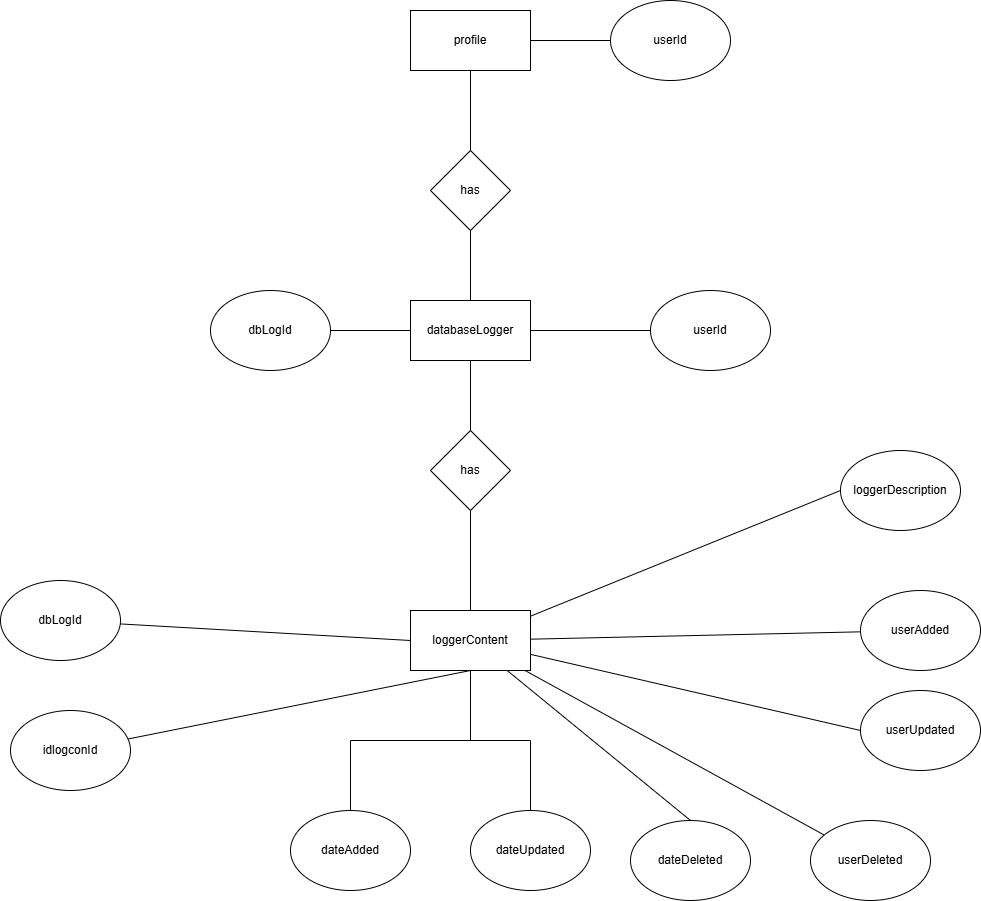

The diagram above was exported from draw.io. Its source (the exported page's mxGraphModel, read from the mxfile embedded in the PNG):
<mxGraphModel dx="2253" dy="838" grid="1" gridSize="10" guides="1" tooltips="1" connect="1" arrows="1" fold="1" page="1" pageScale="1" pageWidth="827" pageHeight="1169" math="0" shadow="0">
  <root>
    <mxCell id="0" />
    <mxCell id="1" parent="0" />
    <mxCell id="Rw58NZgc5BMApy19JEIc-3" edge="1" parent="1" source="Rw58NZgc5BMApy19JEIc-1" style="edgeStyle=orthogonalEdgeStyle;rounded=0;orthogonalLoop=1;jettySize=auto;html=1;endArrow=none;endFill=0;" target="Rw58NZgc5BMApy19JEIc-2">
      <mxGeometry relative="1" as="geometry" />
    </mxCell>
    <mxCell id="Rw58NZgc5BMApy19JEIc-1" parent="1" style="rounded=0;whiteSpace=wrap;html=1;" value="profile" vertex="1">
      <mxGeometry height="60" width="120" x="210" y="240" as="geometry" />
    </mxCell>
    <mxCell id="Rw58NZgc5BMApy19JEIc-2" parent="1" style="ellipse;whiteSpace=wrap;html=1;" value="userId" vertex="1">
      <mxGeometry height="80" width="120" x="410" y="230" as="geometry" />
    </mxCell>
    <mxCell id="Rw58NZgc5BMApy19JEIc-7" edge="1" parent="1" source="Rw58NZgc5BMApy19JEIc-4" style="edgeStyle=orthogonalEdgeStyle;rounded=0;orthogonalLoop=1;jettySize=auto;html=1;entryX=0.5;entryY=1;entryDx=0;entryDy=0;endArrow=none;endFill=0;" target="Rw58NZgc5BMApy19JEIc-1">
      <mxGeometry relative="1" as="geometry" />
    </mxCell>
    <mxCell id="Rw58NZgc5BMApy19JEIc-4" parent="1" style="rhombus;whiteSpace=wrap;html=1;" value="has" vertex="1">
      <mxGeometry height="80" width="80" x="230" y="380" as="geometry" />
    </mxCell>
    <mxCell id="Rw58NZgc5BMApy19JEIc-6" edge="1" parent="1" source="Rw58NZgc5BMApy19JEIc-5" style="edgeStyle=orthogonalEdgeStyle;rounded=0;orthogonalLoop=1;jettySize=auto;html=1;entryX=0.5;entryY=1;entryDx=0;entryDy=0;endArrow=none;endFill=0;" target="Rw58NZgc5BMApy19JEIc-4">
      <mxGeometry relative="1" as="geometry" />
    </mxCell>
    <mxCell id="Rw58NZgc5BMApy19JEIc-9" edge="1" parent="1" source="Rw58NZgc5BMApy19JEIc-5" style="edgeStyle=orthogonalEdgeStyle;rounded=0;orthogonalLoop=1;jettySize=auto;html=1;entryX=0;entryY=0.5;entryDx=0;entryDy=0;endArrow=none;endFill=0;" target="Rw58NZgc5BMApy19JEIc-8">
      <mxGeometry relative="1" as="geometry" />
    </mxCell>
    <mxCell id="Rw58NZgc5BMApy19JEIc-14" edge="1" parent="1" source="Rw58NZgc5BMApy19JEIc-5" style="edgeStyle=orthogonalEdgeStyle;rounded=0;orthogonalLoop=1;jettySize=auto;html=1;entryX=0.5;entryY=0;entryDx=0;entryDy=0;endArrow=none;endFill=0;" target="Rw58NZgc5BMApy19JEIc-12">
      <mxGeometry relative="1" as="geometry" />
    </mxCell>
    <mxCell id="Rw58NZgc5BMApy19JEIc-5" parent="1" style="rounded=0;whiteSpace=wrap;html=1;" value="databaseLogger" vertex="1">
      <mxGeometry height="60" width="120" x="210" y="530" as="geometry" />
    </mxCell>
    <mxCell id="Rw58NZgc5BMApy19JEIc-8" parent="1" style="ellipse;whiteSpace=wrap;html=1;" value="userId" vertex="1">
      <mxGeometry height="80" width="120" x="450" y="520" as="geometry" />
    </mxCell>
    <mxCell id="Rw58NZgc5BMApy19JEIc-11" edge="1" parent="1" source="Rw58NZgc5BMApy19JEIc-10" style="edgeStyle=orthogonalEdgeStyle;rounded=0;orthogonalLoop=1;jettySize=auto;html=1;entryX=0;entryY=0.5;entryDx=0;entryDy=0;endArrow=none;endFill=0;" target="Rw58NZgc5BMApy19JEIc-5">
      <mxGeometry relative="1" as="geometry" />
    </mxCell>
    <mxCell id="Rw58NZgc5BMApy19JEIc-10" parent="1" style="ellipse;whiteSpace=wrap;html=1;" value="dbLogId" vertex="1">
      <mxGeometry height="80" width="120" x="10" y="520" as="geometry" />
    </mxCell>
    <mxCell id="Rw58NZgc5BMApy19JEIc-15" edge="1" parent="1" source="Rw58NZgc5BMApy19JEIc-12" style="edgeStyle=orthogonalEdgeStyle;rounded=0;orthogonalLoop=1;jettySize=auto;html=1;entryX=0.5;entryY=0;entryDx=0;entryDy=0;endArrow=none;endFill=0;" target="Rw58NZgc5BMApy19JEIc-13">
      <mxGeometry relative="1" as="geometry" />
    </mxCell>
    <mxCell id="Rw58NZgc5BMApy19JEIc-12" parent="1" style="rhombus;whiteSpace=wrap;html=1;" value="has" vertex="1">
      <mxGeometry height="80" width="80" x="230" y="660" as="geometry" />
    </mxCell>
    <mxCell id="Rw58NZgc5BMApy19JEIc-19" edge="1" parent="1" source="Rw58NZgc5BMApy19JEIc-13" style="rounded=0;orthogonalLoop=1;jettySize=auto;html=1;entryX=0;entryY=0.5;entryDx=0;entryDy=0;endArrow=none;endFill=0;" target="Rw58NZgc5BMApy19JEIc-18">
      <mxGeometry relative="1" as="geometry" />
    </mxCell>
    <mxCell id="Rw58NZgc5BMApy19JEIc-23" edge="1" parent="1" source="Rw58NZgc5BMApy19JEIc-13" style="rounded=0;orthogonalLoop=1;jettySize=auto;html=1;endArrow=none;endFill=0;" target="Rw58NZgc5BMApy19JEIc-22">
      <mxGeometry relative="1" as="geometry" />
    </mxCell>
    <mxCell id="Rw58NZgc5BMApy19JEIc-26" edge="1" parent="1" source="Rw58NZgc5BMApy19JEIc-13" style="edgeStyle=orthogonalEdgeStyle;rounded=0;orthogonalLoop=1;jettySize=auto;html=1;entryX=0.5;entryY=0;entryDx=0;entryDy=0;endArrow=none;endFill=0;" target="Rw58NZgc5BMApy19JEIc-24">
      <mxGeometry relative="1" as="geometry" />
    </mxCell>
    <mxCell id="Rw58NZgc5BMApy19JEIc-27" edge="1" parent="1" source="Rw58NZgc5BMApy19JEIc-13" style="edgeStyle=orthogonalEdgeStyle;rounded=0;orthogonalLoop=1;jettySize=auto;html=1;endArrow=none;endFill=0;" target="Rw58NZgc5BMApy19JEIc-25">
      <mxGeometry relative="1" as="geometry" />
    </mxCell>
    <mxCell id="Rw58NZgc5BMApy19JEIc-29" edge="1" parent="1" source="Rw58NZgc5BMApy19JEIc-13" style="rounded=0;orthogonalLoop=1;jettySize=auto;html=1;entryX=0.5;entryY=0;entryDx=0;entryDy=0;endArrow=none;endFill=0;" target="Rw58NZgc5BMApy19JEIc-28">
      <mxGeometry relative="1" as="geometry">
        <mxPoint x="510" y="1030" as="targetPoint" />
      </mxGeometry>
    </mxCell>
    <mxCell id="Rw58NZgc5BMApy19JEIc-31" edge="1" parent="1" source="Rw58NZgc5BMApy19JEIc-13" style="rounded=0;orthogonalLoop=1;jettySize=auto;html=1;entryX=0;entryY=0.5;entryDx=0;entryDy=0;endArrow=none;endFill=0;" target="Rw58NZgc5BMApy19JEIc-30">
      <mxGeometry relative="1" as="geometry" />
    </mxCell>
    <mxCell id="Rw58NZgc5BMApy19JEIc-33" edge="1" parent="1" source="Rw58NZgc5BMApy19JEIc-13" style="rounded=0;orthogonalLoop=1;jettySize=auto;html=1;endArrow=none;endFill=0;" target="Rw58NZgc5BMApy19JEIc-32">
      <mxGeometry relative="1" as="geometry" />
    </mxCell>
    <mxCell id="Rw58NZgc5BMApy19JEIc-13" parent="1" style="rounded=0;whiteSpace=wrap;html=1;" value="loggerContent" vertex="1">
      <mxGeometry height="60" width="120" x="210" y="840" as="geometry" />
    </mxCell>
    <mxCell id="Rw58NZgc5BMApy19JEIc-17" edge="1" parent="1" source="Rw58NZgc5BMApy19JEIc-16" style="rounded=0;orthogonalLoop=1;jettySize=auto;html=1;entryX=0;entryY=0.5;entryDx=0;entryDy=0;endArrow=none;endFill=0;" target="Rw58NZgc5BMApy19JEIc-13">
      <mxGeometry relative="1" as="geometry" />
    </mxCell>
    <mxCell id="Rw58NZgc5BMApy19JEIc-16" parent="1" style="ellipse;whiteSpace=wrap;html=1;" value="dbLogId" vertex="1">
      <mxGeometry height="80" width="120" x="-200" y="810" as="geometry" />
    </mxCell>
    <mxCell id="Rw58NZgc5BMApy19JEIc-18" parent="1" style="ellipse;whiteSpace=wrap;html=1;" value="loggerDescription" vertex="1">
      <mxGeometry height="80" width="120" x="640" y="680" as="geometry" />
    </mxCell>
    <mxCell id="Rw58NZgc5BMApy19JEIc-21" edge="1" parent="1" source="Rw58NZgc5BMApy19JEIc-20" style="rounded=0;orthogonalLoop=1;jettySize=auto;html=1;entryX=0.5;entryY=1;entryDx=0;entryDy=0;endArrow=none;endFill=0;" target="Rw58NZgc5BMApy19JEIc-13">
      <mxGeometry relative="1" as="geometry" />
    </mxCell>
    <mxCell id="Rw58NZgc5BMApy19JEIc-20" parent="1" style="ellipse;whiteSpace=wrap;html=1;" value="idlogconId" vertex="1">
      <mxGeometry height="80" width="120" x="-190" y="940" as="geometry" />
    </mxCell>
    <mxCell id="Rw58NZgc5BMApy19JEIc-22" parent="1" style="ellipse;whiteSpace=wrap;html=1;" value="userAdded" vertex="1">
      <mxGeometry height="80" width="120" x="660" y="820" as="geometry" />
    </mxCell>
    <mxCell id="Rw58NZgc5BMApy19JEIc-24" parent="1" style="ellipse;whiteSpace=wrap;html=1;" value="dateAdded" vertex="1">
      <mxGeometry height="80" width="120" x="90" y="1040" as="geometry" />
    </mxCell>
    <mxCell id="Rw58NZgc5BMApy19JEIc-25" parent="1" style="ellipse;whiteSpace=wrap;html=1;" value="dateUpdated" vertex="1">
      <mxGeometry height="80" width="120" x="270" y="1040" as="geometry" />
    </mxCell>
    <mxCell id="Rw58NZgc5BMApy19JEIc-28" parent="1" style="ellipse;whiteSpace=wrap;html=1;" value="dateDeleted" vertex="1">
      <mxGeometry height="80" width="120" x="430" y="1050" as="geometry" />
    </mxCell>
    <mxCell id="Rw58NZgc5BMApy19JEIc-30" parent="1" style="ellipse;whiteSpace=wrap;html=1;" value="userUpdated" vertex="1">
      <mxGeometry height="80" width="120" x="660" y="920" as="geometry" />
    </mxCell>
    <mxCell id="Rw58NZgc5BMApy19JEIc-32" parent="1" style="ellipse;whiteSpace=wrap;html=1;" value="userDeleted" vertex="1">
      <mxGeometry height="80" width="120" x="610" y="1050" as="geometry" />
    </mxCell>
  </root>
</mxGraphModel>